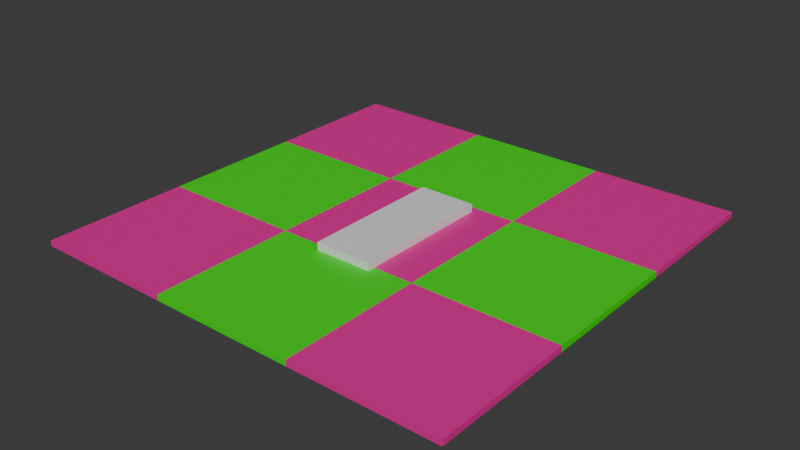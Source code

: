 # Source: plant_test.blend  (saved by Blender 4.0.36; exported with 4.5.12 LTS)
import bpy
from mathutils import Matrix  # noqa: F401  (used for matrix-valued properties, if any)

bpy.ops.wm.read_factory_settings(use_empty=True)
scene = bpy.context.scene
scene.name = 'Scene'

# ---- collections
col_collection = bpy.data.collections.new('Collection'); scene.collection.children.link(col_collection)

# ---- materials (node trees are filled in below, after node groups)
mat_material_001 = bpy.data.materials.new('Material.001')
mat_material_001.alpha_threshold = 0.0
mat_material_001.use_transparent_shadow = False
mat_material_001.roughness = 0.5
mat_material_001.line_color = (0.0, 0.0, 0.0, 1.0)
mat_material_003 = bpy.data.materials.new('Material.003')
mat_material_003.alpha_threshold = 0.0
mat_material_003.use_transparent_shadow = False
mat_material_003.roughness = 0.5
mat_material_003.line_color = (0.0, 0.0, 0.0, 1.0)
mat_material_006 = bpy.data.materials.new('Material.006')
mat_material_006.alpha_threshold = 0.0
mat_material_006.use_transparent_shadow = False
mat_material_006.roughness = 0.5
mat_material_006.line_color = (0.0, 0.0, 0.0, 1.0)
mat_material_007 = bpy.data.materials.new('Material.007')
mat_material_007.alpha_threshold = 0.0
mat_material_007.use_transparent_shadow = False
mat_material_007.roughness = 0.5
mat_material_007.line_color = (0.0, 0.0, 0.0, 1.0)
mat_material_008 = bpy.data.materials.new('Material.008')
mat_material_008.alpha_threshold = 0.0
mat_material_008.use_transparent_shadow = False
mat_material_008.roughness = 0.5
mat_material_008.line_color = (0.0, 0.0, 0.0, 1.0)
mat_material_010 = bpy.data.materials.new('Material.010')
mat_material_010.alpha_threshold = 0.0
mat_material_010.use_transparent_shadow = False
mat_material_010.roughness = 0.5
mat_material_010.line_color = (0.0, 0.0, 0.0, 1.0)
mat_material_011 = bpy.data.materials.new('Material.011')
mat_material_011.alpha_threshold = 0.0
mat_material_011.use_transparent_shadow = False
mat_material_011.roughness = 0.5
mat_material_011.line_color = (0.0, 0.0, 0.0, 1.0)
mat_material_012 = bpy.data.materials.new('Material.012')
mat_material_012.alpha_threshold = 0.0
mat_material_012.use_transparent_shadow = False
mat_material_012.roughness = 0.5
mat_material_012.line_color = (0.0, 0.0, 0.0, 1.0)
mat_material_013 = bpy.data.materials.new('Material.013')
mat_material_013.alpha_threshold = 0.0
mat_material_013.use_transparent_shadow = False
mat_material_013.roughness = 0.5
mat_material_013.line_color = (0.0, 0.0, 0.0, 1.0)
mat_material_014 = bpy.data.materials.new('Material.014')
mat_material_014.alpha_threshold = 0.0
mat_material_014.use_transparent_shadow = False
mat_material_014.roughness = 0.5
mat_material_014.line_color = (0.0, 0.0, 0.0, 1.0)

# ---- material node trees
mat_material_001.use_nodes = True; mat_material_001.node_tree.nodes.clear()
_N = mat_material_001.node_tree.nodes; _L = mat_material_001.node_tree.links
n0 = _N.new('ShaderNodeOutputMaterial'); n0.name = 'Material Output'; n0.location = (300, 300)
n1 = _N.new('ShaderNodeBsdfPrincipled'); n1.name = 'Principled BSDF'; n1.location = (10, 300)
n1.inputs[0].default_value = (0.8006, 0.01567, 0.3117, 1.0)
n1.inputs[3].default_value = 1.45
_L.new(n1.outputs[0], n0.inputs[0])
n0.is_active_output = True
mat_material_003.use_nodes = True; mat_material_003.node_tree.nodes.clear()
_N = mat_material_003.node_tree.nodes; _L = mat_material_003.node_tree.links
n0 = _N.new('ShaderNodeOutputMaterial'); n0.name = 'Material Output'; n0.location = (300, 300)
n1 = _N.new('ShaderNodeBsdfPrincipled'); n1.name = 'Principled BSDF'; n1.location = (10, 300)
n1.inputs[3].default_value = 1.45
_L.new(n1.outputs[0], n0.inputs[0])
n0.is_active_output = True
mat_material_006.use_nodes = True; mat_material_006.node_tree.nodes.clear()
_N = mat_material_006.node_tree.nodes; _L = mat_material_006.node_tree.links
n0 = _N.new('ShaderNodeOutputMaterial'); n0.name = 'Material Output'; n0.location = (300, 300)
n1 = _N.new('ShaderNodeBsdfPrincipled'); n1.name = 'Principled BSDF'; n1.location = (10, 300)
n1.inputs[0].default_value = (0.01367, 0.8009, 0.0, 1.0)
n1.inputs[3].default_value = 1.45
_L.new(n1.outputs[0], n0.inputs[0])
n0.is_active_output = True
mat_material_007.use_nodes = True; mat_material_007.node_tree.nodes.clear()
_N = mat_material_007.node_tree.nodes; _L = mat_material_007.node_tree.links
n0 = _N.new('ShaderNodeOutputMaterial'); n0.name = 'Material Output'; n0.location = (300, 300)
n1 = _N.new('ShaderNodeBsdfPrincipled'); n1.name = 'Principled BSDF'; n1.location = (10, 300)
n1.inputs[0].default_value = (0.8006, 0.01567, 0.3117, 1.0)
n1.inputs[3].default_value = 1.45
_L.new(n1.outputs[0], n0.inputs[0])
n0.is_active_output = True
mat_material_008.use_nodes = True; mat_material_008.node_tree.nodes.clear()
_N = mat_material_008.node_tree.nodes; _L = mat_material_008.node_tree.links
n0 = _N.new('ShaderNodeOutputMaterial'); n0.name = 'Material Output'; n0.location = (300, 300)
n1 = _N.new('ShaderNodeBsdfPrincipled'); n1.name = 'Principled BSDF'; n1.location = (10, 300)
n1.inputs[0].default_value = (0.01367, 0.8009, 0.0, 1.0)
n1.inputs[3].default_value = 1.45
_L.new(n1.outputs[0], n0.inputs[0])
n0.is_active_output = True
mat_material_010.use_nodes = True; mat_material_010.node_tree.nodes.clear()
_N = mat_material_010.node_tree.nodes; _L = mat_material_010.node_tree.links
n0 = _N.new('ShaderNodeOutputMaterial'); n0.name = 'Material Output'; n0.location = (300, 300)
n1 = _N.new('ShaderNodeBsdfPrincipled'); n1.name = 'Principled BSDF'; n1.location = (10, 300)
n1.inputs[0].default_value = (0.01367, 0.8009, 0.0, 1.0)
n1.inputs[3].default_value = 1.45
_L.new(n1.outputs[0], n0.inputs[0])
n0.is_active_output = True
mat_material_011.use_nodes = True; mat_material_011.node_tree.nodes.clear()
_N = mat_material_011.node_tree.nodes; _L = mat_material_011.node_tree.links
n0 = _N.new('ShaderNodeOutputMaterial'); n0.name = 'Material Output'; n0.location = (300, 300)
n1 = _N.new('ShaderNodeBsdfPrincipled'); n1.name = 'Principled BSDF'; n1.location = (10, 300)
n1.inputs[0].default_value = (0.8006, 0.01567, 0.3117, 1.0)
n1.inputs[3].default_value = 1.45
_L.new(n1.outputs[0], n0.inputs[0])
n0.is_active_output = True
mat_material_012.use_nodes = True; mat_material_012.node_tree.nodes.clear()
_N = mat_material_012.node_tree.nodes; _L = mat_material_012.node_tree.links
n0 = _N.new('ShaderNodeOutputMaterial'); n0.name = 'Material Output'; n0.location = (300, 300)
n1 = _N.new('ShaderNodeBsdfPrincipled'); n1.name = 'Principled BSDF'; n1.location = (10, 300)
n1.inputs[0].default_value = (0.8006, 0.01567, 0.3117, 1.0)
n1.inputs[3].default_value = 1.45
_L.new(n1.outputs[0], n0.inputs[0])
n0.is_active_output = True
mat_material_013.use_nodes = True; mat_material_013.node_tree.nodes.clear()
_N = mat_material_013.node_tree.nodes; _L = mat_material_013.node_tree.links
n0 = _N.new('ShaderNodeOutputMaterial'); n0.name = 'Material Output'; n0.location = (300, 300)
n1 = _N.new('ShaderNodeBsdfPrincipled'); n1.name = 'Principled BSDF'; n1.location = (10, 300)
n1.inputs[0].default_value = (0.01367, 0.8009, 0.0, 1.0)
n1.inputs[3].default_value = 1.45
_L.new(n1.outputs[0], n0.inputs[0])
n0.is_active_output = True
mat_material_014.use_nodes = True; mat_material_014.node_tree.nodes.clear()
_N = mat_material_014.node_tree.nodes; _L = mat_material_014.node_tree.links
n0 = _N.new('ShaderNodeOutputMaterial'); n0.name = 'Material Output'; n0.location = (300, 300)
n1 = _N.new('ShaderNodeBsdfPrincipled'); n1.name = 'Principled BSDF'; n1.location = (10, 300)
n1.inputs[0].default_value = (0.8006, 0.01567, 0.3117, 1.0)
n1.inputs[3].default_value = 1.45
_L.new(n1.outputs[0], n0.inputs[0])
n0.is_active_output = True

# ---- world
world_world = bpy.data.worlds.new('World'); scene.world = world_world
world_world.use_nodes = True; world_world.node_tree.nodes.clear()
_N = world_world.node_tree.nodes; _L = world_world.node_tree.links
n0 = _N.new('ShaderNodeOutputWorld'); n0.name = 'World Output'; n0.location = (300, 300)
n1 = _N.new('ShaderNodeBackground'); n1.name = 'Background'; n1.location = (10, 300)
n1.inputs[0].default_value = (0.05088, 0.05088, 0.05088, 1.0)
_L.new(n1.outputs[0], n0.inputs[0])
n0.is_active_output = True
world_world.color = (0.05088, 0.05088, 0.05088)
world_world.use_sun_shadow = False
world_world.sun_shadow_jitter_overblur = 0.0

# ---- meshes
me_cube_002 = bpy.data.meshes.new('Cube.002')
me_cube_002.from_pydata([(0.5, 0.5, 0.5), (0.5, 0.5, -0.5), (0.5, -0.5, 0.5), (0.5, -0.5, -0.5), (-0.5, 0.5, 0.5), (-0.5, 0.5, -0.5), (-0.5, -0.5, 0.5), (-0.5, -0.5, -0.5)], [], [(0, 4, 6, 2), (3, 2, 6, 7), (7, 6, 4, 5), (5, 1, 3, 7), (1, 0, 2, 3), (5, 4, 0, 1)])
_uv = me_cube_002.uv_layers.new(name='UVMap')
_uv.uv.foreach_set('vector', [0.625, 0.5, 0.875, 0.5, 0.875, 0.75, 0.625, 0.75, 0.375, 0.75, 0.625, 0.75, 0.625, 1.0, 0.375, 1.0, 0.375, 0.0, 0.625, 0.0, 0.625, 0.25, 0.375, 0.25, 0.125, 0.5, 0.375, 0.5, 0.375, 0.75, 0.125, 0.75, 0.375, 0.5, 0.625, 0.5, 0.625, 0.75, 0.375, 0.75, 0.375, 0.25, 0.625, 0.25, 0.625, 0.5, 0.375, 0.5])
me_cube_002.materials.append(mat_material_001)
me_cube_002.use_mirror_vertex_groups = False
me_cube_002.update()
me_cube_004 = bpy.data.meshes.new('Cube.004')
me_cube_004.from_pydata([(0.5, 0.5, 0.5), (0.5, 0.5, -0.5), (0.5, -0.5, 0.5), (0.5, -0.5, -0.5), (-0.5, 0.5, 0.5), (-0.5, 0.5, -0.5), (-0.5, -0.5, 0.5), (-0.5, -0.5, -0.5)], [], [(0, 4, 6, 2), (3, 2, 6, 7), (7, 6, 4, 5), (5, 1, 3, 7), (1, 0, 2, 3), (5, 4, 0, 1)])
_uv = me_cube_004.uv_layers.new(name='UVMap')
_uv.uv.foreach_set('vector', [0.625, 0.5, 0.875, 0.5, 0.875, 0.75, 0.625, 0.75, 0.375, 0.75, 0.625, 0.75, 0.625, 1.0, 0.375, 1.0, 0.375, 0.0, 0.625, 0.0, 0.625, 0.25, 0.375, 0.25, 0.125, 0.5, 0.375, 0.5, 0.375, 0.75, 0.125, 0.75, 0.375, 0.5, 0.625, 0.5, 0.625, 0.75, 0.375, 0.75, 0.375, 0.25, 0.625, 0.25, 0.625, 0.5, 0.375, 0.5])
me_cube_004.materials.append(mat_material_003)
me_cube_004.use_mirror_vertex_groups = False
me_cube_004.update()
me_cube_007 = bpy.data.meshes.new('Cube.007')
me_cube_007.from_pydata([(0.5, 0.5, 0.5), (0.5, 0.5, -0.5), (0.5, -0.5, 0.5), (0.5, -0.5, -0.5), (-0.5, 0.5, 0.5), (-0.5, 0.5, -0.5), (-0.5, -0.5, 0.5), (-0.5, -0.5, -0.5)], [], [(0, 4, 6, 2), (3, 2, 6, 7), (7, 6, 4, 5), (5, 1, 3, 7), (1, 0, 2, 3), (5, 4, 0, 1)])
_uv = me_cube_007.uv_layers.new(name='UVMap')
_uv.uv.foreach_set('vector', [0.625, 0.5, 0.875, 0.5, 0.875, 0.75, 0.625, 0.75, 0.375, 0.75, 0.625, 0.75, 0.625, 1.0, 0.375, 1.0, 0.375, 0.0, 0.625, 0.0, 0.625, 0.25, 0.375, 0.25, 0.125, 0.5, 0.375, 0.5, 0.375, 0.75, 0.125, 0.75, 0.375, 0.5, 0.625, 0.5, 0.625, 0.75, 0.375, 0.75, 0.375, 0.25, 0.625, 0.25, 0.625, 0.5, 0.375, 0.5])
me_cube_007.materials.append(mat_material_006)
me_cube_007.use_mirror_vertex_groups = False
me_cube_007.update()
me_cube_008 = bpy.data.meshes.new('Cube.008')
me_cube_008.from_pydata([(0.5, 0.5, 0.5), (0.5, 0.5, -0.5), (0.5, -0.5, 0.5), (0.5, -0.5, -0.5), (-0.5, 0.5, 0.5), (-0.5, 0.5, -0.5), (-0.5, -0.5, 0.5), (-0.5, -0.5, -0.5)], [], [(0, 4, 6, 2), (3, 2, 6, 7), (7, 6, 4, 5), (5, 1, 3, 7), (1, 0, 2, 3), (5, 4, 0, 1)])
_uv = me_cube_008.uv_layers.new(name='UVMap')
_uv.uv.foreach_set('vector', [0.625, 0.5, 0.875, 0.5, 0.875, 0.75, 0.625, 0.75, 0.375, 0.75, 0.625, 0.75, 0.625, 1.0, 0.375, 1.0, 0.375, 0.0, 0.625, 0.0, 0.625, 0.25, 0.375, 0.25, 0.125, 0.5, 0.375, 0.5, 0.375, 0.75, 0.125, 0.75, 0.375, 0.5, 0.625, 0.5, 0.625, 0.75, 0.375, 0.75, 0.375, 0.25, 0.625, 0.25, 0.625, 0.5, 0.375, 0.5])
me_cube_008.materials.append(mat_material_007)
me_cube_008.use_mirror_vertex_groups = False
me_cube_008.update()
me_cube_009 = bpy.data.meshes.new('Cube.009')
me_cube_009.from_pydata([(0.5, 0.5, 0.5), (0.5, 0.5, -0.5), (0.5, -0.5, 0.5), (0.5, -0.5, -0.5), (-0.5, 0.5, 0.5), (-0.5, 0.5, -0.5), (-0.5, -0.5, 0.5), (-0.5, -0.5, -0.5)], [], [(0, 4, 6, 2), (3, 2, 6, 7), (7, 6, 4, 5), (5, 1, 3, 7), (1, 0, 2, 3), (5, 4, 0, 1)])
_uv = me_cube_009.uv_layers.new(name='UVMap')
_uv.uv.foreach_set('vector', [0.625, 0.5, 0.875, 0.5, 0.875, 0.75, 0.625, 0.75, 0.375, 0.75, 0.625, 0.75, 0.625, 1.0, 0.375, 1.0, 0.375, 0.0, 0.625, 0.0, 0.625, 0.25, 0.375, 0.25, 0.125, 0.5, 0.375, 0.5, 0.375, 0.75, 0.125, 0.75, 0.375, 0.5, 0.625, 0.5, 0.625, 0.75, 0.375, 0.75, 0.375, 0.25, 0.625, 0.25, 0.625, 0.5, 0.375, 0.5])
me_cube_009.materials.append(mat_material_008)
me_cube_009.use_mirror_vertex_groups = False
me_cube_009.update()
me_cube_011 = bpy.data.meshes.new('Cube.011')
me_cube_011.from_pydata([(0.5, 0.5, 0.5), (0.5, 0.5, -0.5), (0.5, -0.5, 0.5), (0.5, -0.5, -0.5), (-0.5, 0.5, 0.5), (-0.5, 0.5, -0.5), (-0.5, -0.5, 0.5), (-0.5, -0.5, -0.5)], [], [(0, 4, 6, 2), (3, 2, 6, 7), (7, 6, 4, 5), (5, 1, 3, 7), (1, 0, 2, 3), (5, 4, 0, 1)])
_uv = me_cube_011.uv_layers.new(name='UVMap')
_uv.uv.foreach_set('vector', [0.625, 0.5, 0.875, 0.5, 0.875, 0.75, 0.625, 0.75, 0.375, 0.75, 0.625, 0.75, 0.625, 1.0, 0.375, 1.0, 0.375, 0.0, 0.625, 0.0, 0.625, 0.25, 0.375, 0.25, 0.125, 0.5, 0.375, 0.5, 0.375, 0.75, 0.125, 0.75, 0.375, 0.5, 0.625, 0.5, 0.625, 0.75, 0.375, 0.75, 0.375, 0.25, 0.625, 0.25, 0.625, 0.5, 0.375, 0.5])
me_cube_011.materials.append(mat_material_010)
me_cube_011.use_mirror_vertex_groups = False
me_cube_011.update()
me_cube_012 = bpy.data.meshes.new('Cube.012')
me_cube_012.from_pydata([(0.5, 0.5, 0.5), (0.5, 0.5, -0.5), (0.5, -0.5, 0.5), (0.5, -0.5, -0.5), (-0.5, 0.5, 0.5), (-0.5, 0.5, -0.5), (-0.5, -0.5, 0.5), (-0.5, -0.5, -0.5)], [], [(0, 4, 6, 2), (3, 2, 6, 7), (7, 6, 4, 5), (5, 1, 3, 7), (1, 0, 2, 3), (5, 4, 0, 1)])
_uv = me_cube_012.uv_layers.new(name='UVMap')
_uv.uv.foreach_set('vector', [0.625, 0.5, 0.875, 0.5, 0.875, 0.75, 0.625, 0.75, 0.375, 0.75, 0.625, 0.75, 0.625, 1.0, 0.375, 1.0, 0.375, 0.0, 0.625, 0.0, 0.625, 0.25, 0.375, 0.25, 0.125, 0.5, 0.375, 0.5, 0.375, 0.75, 0.125, 0.75, 0.375, 0.5, 0.625, 0.5, 0.625, 0.75, 0.375, 0.75, 0.375, 0.25, 0.625, 0.25, 0.625, 0.5, 0.375, 0.5])
me_cube_012.materials.append(mat_material_011)
me_cube_012.use_mirror_vertex_groups = False
me_cube_012.update()
me_cube_013 = bpy.data.meshes.new('Cube.013')
me_cube_013.from_pydata([(0.5, 0.5, 0.5), (0.5, 0.5, -0.5), (0.5, -0.5, 0.5), (0.5, -0.5, -0.5), (-0.5, 0.5, 0.5), (-0.5, 0.5, -0.5), (-0.5, -0.5, 0.5), (-0.5, -0.5, -0.5)], [], [(0, 4, 6, 2), (3, 2, 6, 7), (7, 6, 4, 5), (5, 1, 3, 7), (1, 0, 2, 3), (5, 4, 0, 1)])
_uv = me_cube_013.uv_layers.new(name='UVMap')
_uv.uv.foreach_set('vector', [0.625, 0.5, 0.875, 0.5, 0.875, 0.75, 0.625, 0.75, 0.375, 0.75, 0.625, 0.75, 0.625, 1.0, 0.375, 1.0, 0.375, 0.0, 0.625, 0.0, 0.625, 0.25, 0.375, 0.25, 0.125, 0.5, 0.375, 0.5, 0.375, 0.75, 0.125, 0.75, 0.375, 0.5, 0.625, 0.5, 0.625, 0.75, 0.375, 0.75, 0.375, 0.25, 0.625, 0.25, 0.625, 0.5, 0.375, 0.5])
me_cube_013.materials.append(mat_material_012)
me_cube_013.use_mirror_vertex_groups = False
me_cube_013.update()
me_cube_014 = bpy.data.meshes.new('Cube.014')
me_cube_014.from_pydata([(0.5, 0.5, 0.5), (0.5, 0.5, -0.5), (0.5, -0.5, 0.5), (0.5, -0.5, -0.5), (-0.5, 0.5, 0.5), (-0.5, 0.5, -0.5), (-0.5, -0.5, 0.5), (-0.5, -0.5, -0.5)], [], [(0, 4, 6, 2), (3, 2, 6, 7), (7, 6, 4, 5), (5, 1, 3, 7), (1, 0, 2, 3), (5, 4, 0, 1)])
_uv = me_cube_014.uv_layers.new(name='UVMap')
_uv.uv.foreach_set('vector', [0.625, 0.5, 0.875, 0.5, 0.875, 0.75, 0.625, 0.75, 0.375, 0.75, 0.625, 0.75, 0.625, 1.0, 0.375, 1.0, 0.375, 0.0, 0.625, 0.0, 0.625, 0.25, 0.375, 0.25, 0.125, 0.5, 0.375, 0.5, 0.375, 0.75, 0.125, 0.75, 0.375, 0.5, 0.625, 0.5, 0.625, 0.75, 0.375, 0.75, 0.375, 0.25, 0.625, 0.25, 0.625, 0.5, 0.375, 0.5])
me_cube_014.materials.append(mat_material_013)
me_cube_014.use_mirror_vertex_groups = False
me_cube_014.update()
me_cube_015 = bpy.data.meshes.new('Cube.015')
me_cube_015.from_pydata([(0.5, 0.5, 0.5), (0.5, 0.5, -0.5), (0.5, -0.5, 0.5), (0.5, -0.5, -0.5), (-0.5, 0.5, 0.5), (-0.5, 0.5, -0.5), (-0.5, -0.5, 0.5), (-0.5, -0.5, -0.5)], [], [(0, 4, 6, 2), (3, 2, 6, 7), (7, 6, 4, 5), (5, 1, 3, 7), (1, 0, 2, 3), (5, 4, 0, 1)])
_uv = me_cube_015.uv_layers.new(name='UVMap')
_uv.uv.foreach_set('vector', [0.625, 0.5, 0.875, 0.5, 0.875, 0.75, 0.625, 0.75, 0.375, 0.75, 0.625, 0.75, 0.625, 1.0, 0.375, 1.0, 0.375, 0.0, 0.625, 0.0, 0.625, 0.25, 0.375, 0.25, 0.125, 0.5, 0.375, 0.5, 0.375, 0.75, 0.125, 0.75, 0.375, 0.5, 0.625, 0.5, 0.625, 0.75, 0.375, 0.75, 0.375, 0.25, 0.625, 0.25, 0.625, 0.5, 0.375, 0.5])
me_cube_015.materials.append(mat_material_014)
me_cube_015.use_mirror_vertex_groups = False
me_cube_015.update()

# ---- objects
ob_single_room = bpy.data.objects.new('single room', me_cube_002)
ob_cube_solid_002 = bpy.data.objects.new('Cube solid.002', me_cube_004)
ob_single_room_001 = bpy.data.objects.new('single room.001', me_cube_007)
ob_single_room_002 = bpy.data.objects.new('single room.002', me_cube_008)
ob_single_room_003 = bpy.data.objects.new('single room.003', me_cube_009)
ob_single_room_004 = bpy.data.objects.new('single room.004', me_cube_011)
ob_single_room_005 = bpy.data.objects.new('single room.005', me_cube_012)
ob_single_room_006 = bpy.data.objects.new('single room.006', me_cube_013)
ob_single_room_007 = bpy.data.objects.new('single room.007', me_cube_014)
ob_single_room_008 = bpy.data.objects.new('single room.008', me_cube_015)

# ---- transforms, parenting, visibility, modifiers, constraints
ob_single_room.location = (12.5, 12.5, -1.0)
ob_single_room.scale = (25.0, 25.0, 1.0)
ob_single_room.lock_rotations_4d = False
ob_single_room.empty_display_type = 'ARROWS'
ob_single_room.lineart.crease_threshold = 0.0
ob_cube_solid_002.location = (38.09, 36.15, 0.0)
ob_cube_solid_002.scale = (10.0, 25.0, 1.646)
ob_cube_solid_002.lock_rotations_4d = False
ob_cube_solid_002.empty_display_type = 'ARROWS'
ob_cube_solid_002.lineart.crease_threshold = 0.0
ob_single_room_001.location = (12.5, 37.5, -1.0)
ob_single_room_001.scale = (25.0, 25.0, 1.0)
ob_single_room_001.lock_rotations_4d = False
ob_single_room_001.empty_display_type = 'ARROWS'
ob_single_room_001.lineart.crease_threshold = 0.0
ob_single_room_002.location = (37.5, 37.5, -1.0)
ob_single_room_002.scale = (25.0, 25.0, 1.0)
ob_single_room_002.lock_rotations_4d = False
ob_single_room_002.empty_display_type = 'ARROWS'
ob_single_room_002.lineart.crease_threshold = 0.0
ob_single_room_003.location = (37.5, 12.5, -1.0)
ob_single_room_003.scale = (25.0, 25.0, 1.0)
ob_single_room_003.lock_rotations_4d = False
ob_single_room_003.empty_display_type = 'ARROWS'
ob_single_room_003.lineart.crease_threshold = 0.0
ob_single_room_004.location = (37.5, 62.5, -1.0)
ob_single_room_004.scale = (25.0, 25.0, 1.0)
ob_single_room_004.lock_rotations_4d = False
ob_single_room_004.empty_display_type = 'ARROWS'
ob_single_room_004.lineart.crease_threshold = 0.0
ob_single_room_005.location = (12.5, 62.5, -1.0)
ob_single_room_005.scale = (25.0, 25.0, 1.0)
ob_single_room_005.lock_rotations_4d = False
ob_single_room_005.empty_display_type = 'ARROWS'
ob_single_room_005.lineart.crease_threshold = 0.0
ob_single_room_006.location = (62.5, 62.5, -1.0)
ob_single_room_006.scale = (25.0, 25.0, 1.0)
ob_single_room_006.lock_rotations_4d = False
ob_single_room_006.empty_display_type = 'ARROWS'
ob_single_room_006.lineart.crease_threshold = 0.0
ob_single_room_007.location = (62.5, 37.5, -1.0)
ob_single_room_007.scale = (25.0, 25.0, 1.0)
ob_single_room_007.lock_rotations_4d = False
ob_single_room_007.empty_display_type = 'ARROWS'
ob_single_room_007.lineart.crease_threshold = 0.0
ob_single_room_008.location = (62.5, 12.5, -1.0)
ob_single_room_008.scale = (25.0, 25.0, 1.0)
ob_single_room_008.lock_rotations_4d = False
ob_single_room_008.empty_display_type = 'ARROWS'
ob_single_room_008.lineart.crease_threshold = 0.0

# ---- collection membership
col_collection.objects.link(ob_single_room)
col_collection.objects.link(ob_cube_solid_002)
col_collection.objects.link(ob_single_room_001)
col_collection.objects.link(ob_single_room_002)
col_collection.objects.link(ob_single_room_003)
col_collection.objects.link(ob_single_room_004)
col_collection.objects.link(ob_single_room_005)
col_collection.objects.link(ob_single_room_006)
col_collection.objects.link(ob_single_room_007)
col_collection.objects.link(ob_single_room_008)

# ---- scene / render settings (as saved in the file)
scene.frame_start = 1; scene.frame_end = 250; scene.frame_set(1)
scene.render.engine = 'BLENDER_EEVEE_NEXT'
scene.cycles.sampling_pattern = 'TABULATED_SOBOL'
bpy.context.view_layer.update()

# ---- added for rendering (the .blend has no active camera and no usable light): camera, sun
cam_auto = bpy.data.cameras.new('AutoCamera')
cam_auto.lens = 50.0
cam_auto.sensor_width = 36.0
cam_auto.clip_end = 1722.67
ob_auto_camera = bpy.data.objects.new('AutoCamera', cam_auto)
scene.collection.objects.link(ob_auto_camera)
ob_auto_camera.location = (135.658, -80.2901, 78.1883)
ob_auto_camera.rotation_euler = (1.09748, -7.21219e-08, 0.694738)
scene.camera = ob_auto_camera
light_auto_sun = bpy.data.lights.new('AutoSun', 'SUN')
light_auto_sun.energy = 3.0
light_auto_sun.angle = 0.0523599
ob_auto_sun = bpy.data.objects.new('AutoSun', light_auto_sun)
scene.collection.objects.link(ob_auto_sun)
ob_auto_sun.rotation_euler = (0.872665, 0.174533, 0.523599)
bpy.context.view_layer.update()
